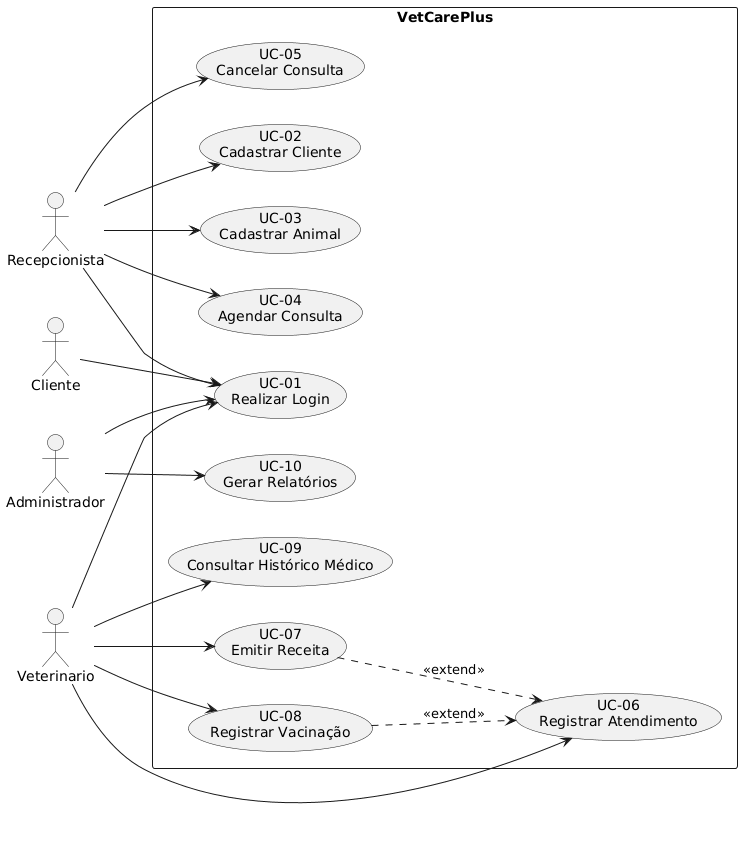

The diagram above was rendered by PlantUML. Its source (embedded in the PNG):
@startuml
left to right direction

actor Cliente
actor Recepcionista
actor Veterinario
actor Administrador

rectangle VetCarePlus {

  usecase "UC-01\nRealizar Login" as UC1
  usecase "UC-02\nCadastrar Cliente" as UC2
  usecase "UC-03\nCadastrar Animal" as UC3
  usecase "UC-04\nAgendar Consulta" as UC4
  usecase "UC-05\nCancelar Consulta" as UC5
  usecase "UC-06\nRegistrar Atendimento" as UC6
  usecase "UC-07\nEmitir Receita" as UC7
  usecase "UC-08\nRegistrar Vacinação" as UC8
  usecase "UC-09\nConsultar Histórico Médico" as UC9
  usecase "UC-10\nGerar Relatórios" as UC10

}

Cliente --> UC1

Recepcionista --> UC1
Recepcionista --> UC2
Recepcionista --> UC3
Recepcionista --> UC4
Recepcionista --> UC5

Veterinario --> UC1
Veterinario --> UC6
Veterinario --> UC7
Veterinario --> UC8
Veterinario --> UC9

Administrador --> UC1
Administrador --> UC10

UC7 ..> UC6 : <<extend>>
UC8 ..> UC6 : <<extend>>
@enduml